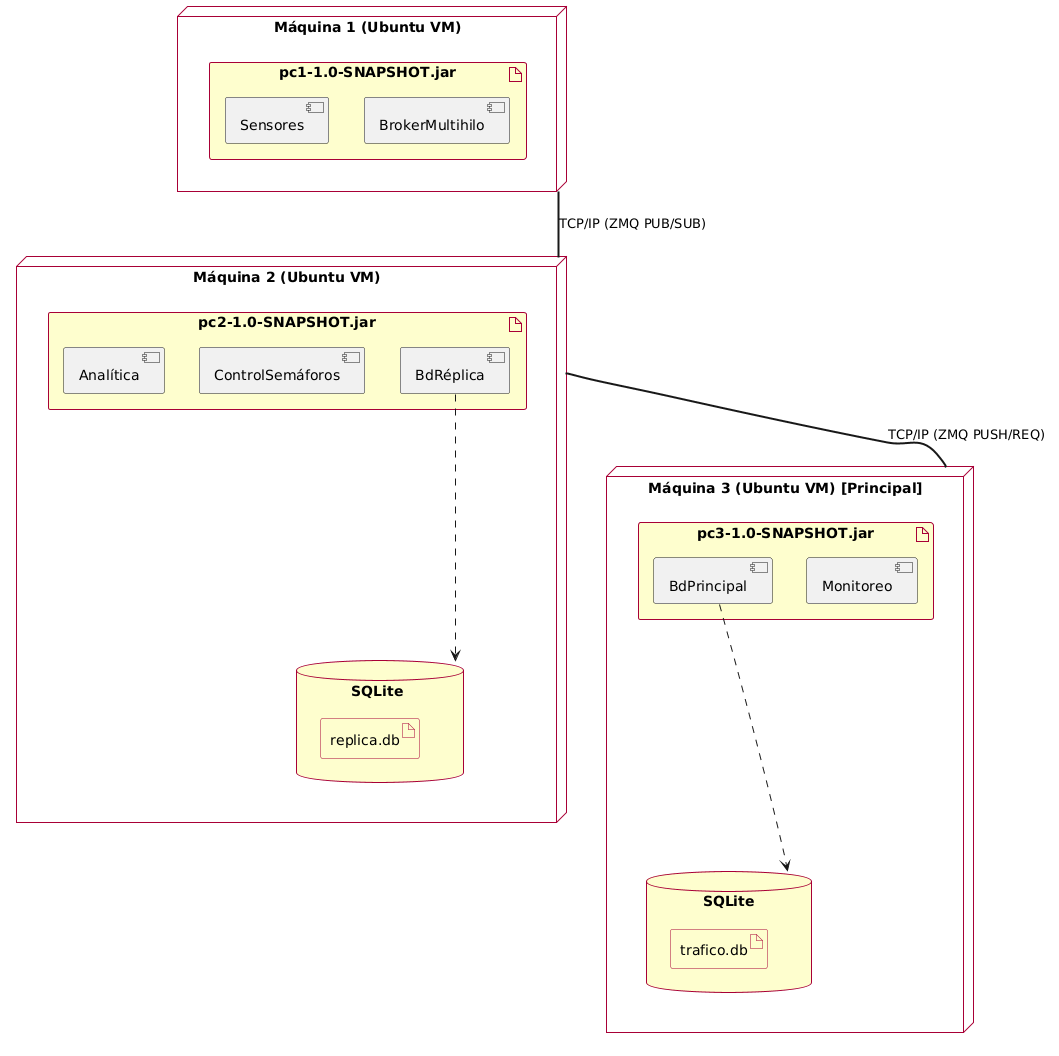

The diagram above was rendered by PlantUML. Its source (embedded in the PNG):
@startuml
skinparam classAttributeIconSize 0
skinparam classFontSize 13
skinparam classAttributeFontSize 11
skinparam classFontStyle bold
skinparam backgroundColor white
skinparam artifact {
    BackgroundColor #FEFECE
    BorderColor #A80036
}
skinparam node {
    BackgroundColor white
    BorderColor #A80036
}
skinparam database {
    BackgroundColor #FEFECE
    BorderColor #A80036
}

node "Máquina 1 (Ubuntu VM)" as PC1 {
    artifact "pc1-1.0-SNAPSHOT.jar" {
        component "Sensores"
        component "BrokerMultihilo"
    }
}

node "Máquina 2 (Ubuntu VM)" as PC2 {
    artifact "pc2-1.0-SNAPSHOT.jar" {
        component "Analítica" as Analitica
        component "ControlSemáforos" as ControlSemaforos
        component "BdRéplica" as BdReplica
    }
    database "SQLite " as SQL2 {
        artifact "replica.db"
    }
    BdReplica -.-> SQL2
}

node "Máquina 3 (Ubuntu VM) [Principal]" as PC3 {
    artifact "pc3-1.0-SNAPSHOT.jar" {
        component "BdPrincipal"
        component "Monitoreo"
    }
    database "SQLite" as SQL3 {
        artifact "trafico.db"
    }
    BdPrincipal -.-> SQL3
}

PC1 == PC2 : "TCP/IP (ZMQ PUB/SUB)"
PC2 == PC3 : "TCP/IP (ZMQ PUSH/REQ)"
@enduml